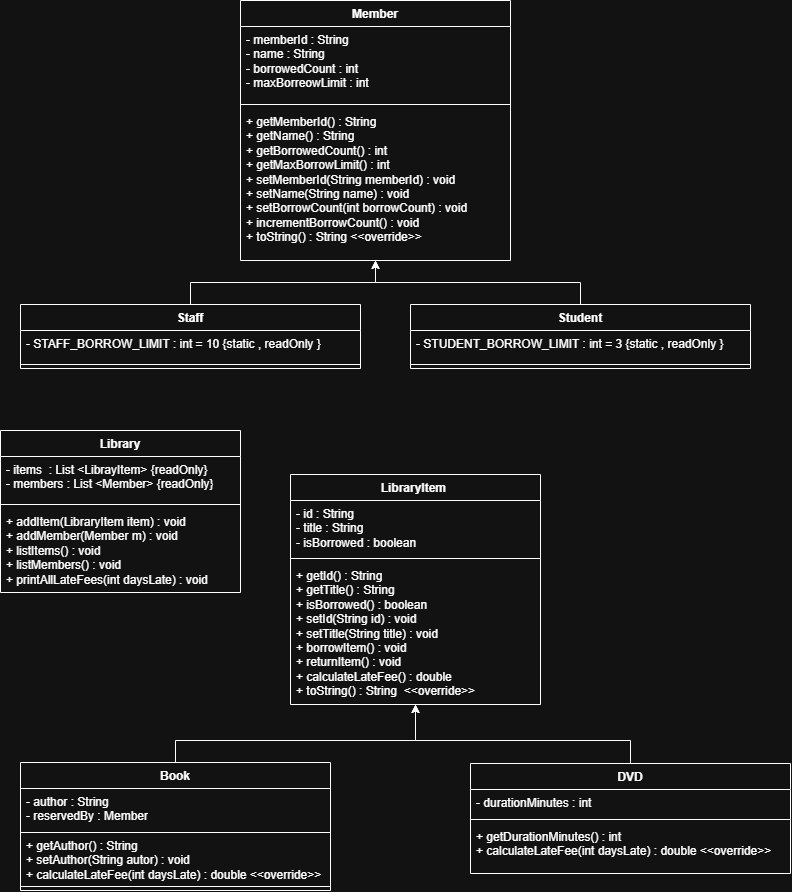

The diagram above was exported from draw.io. Its source (the exported page's mxGraphModel, read from the mxfile embedded in the PNG):
<mxGraphModel dx="1052" dy="530" grid="1" gridSize="10" guides="1" tooltips="1" connect="1" arrows="1" fold="1" page="1" pageScale="1" pageWidth="850" pageHeight="1100" math="0" shadow="0">
  <root>
    <mxCell id="0" />
    <mxCell id="1" parent="0" />
    <mxCell id="2" parent="1" style="swimlane;fontStyle=1;align=center;verticalAlign=top;childLayout=stackLayout;horizontal=1;startSize=26;horizontalStack=0;resizeParent=1;resizeParentMax=0;resizeLast=0;collapsible=1;marginBottom=0;whiteSpace=wrap;html=1;" value="Member" vertex="1">
      <mxGeometry height="260" width="270" x="280" y="20" as="geometry">
        <mxRectangle height="30" width="90" x="360" y="30" as="alternateBounds" />
      </mxGeometry>
    </mxCell>
    <mxCell id="3" parent="2" style="text;strokeColor=none;fillColor=none;align=left;verticalAlign=top;spacingLeft=4;spacingRight=4;overflow=hidden;rotatable=0;points=[[0,0.5],[1,0.5]];portConstraint=eastwest;whiteSpace=wrap;html=1;" value="- memberId : String&amp;nbsp;&lt;div&gt;- name : String&amp;nbsp;&lt;/div&gt;&lt;div&gt;- borrowedCount : int&amp;nbsp;&lt;/div&gt;&lt;div&gt;- maxBorreowLimit : int&amp;nbsp;&lt;/div&gt;" vertex="1">
      <mxGeometry height="74" width="270" y="26" as="geometry" />
    </mxCell>
    <mxCell id="4" parent="2" style="line;strokeWidth=1;fillColor=none;align=left;verticalAlign=middle;spacingTop=-1;spacingLeft=3;spacingRight=3;rotatable=0;labelPosition=right;points=[];portConstraint=eastwest;strokeColor=inherit;labelPerimeter=1;" value="" vertex="1">
      <mxGeometry height="8" width="270" y="100" as="geometry" />
    </mxCell>
    <mxCell id="5" parent="2" style="text;strokeColor=none;fillColor=none;align=left;verticalAlign=top;spacingLeft=4;spacingRight=4;overflow=hidden;rotatable=0;points=[[0,0.5],[1,0.5]];portConstraint=eastwest;whiteSpace=wrap;html=1;" value="+ getMemberId() : String&amp;nbsp;&lt;div&gt;+ getName() : String&amp;nbsp;&lt;/div&gt;&lt;div&gt;+ getBorrowedCount() : int&amp;nbsp;&lt;/div&gt;&lt;div&gt;+ getMaxBorrowLimit() : int&amp;nbsp;&lt;/div&gt;&lt;div&gt;+ setMemberId(String memberId) : void&lt;/div&gt;&lt;div&gt;+ setName(String name) : void&lt;/div&gt;&lt;div&gt;+ setBorrowCount(int borrowCount) : void&lt;/div&gt;&lt;div&gt;+ incrementBorrowCount() : void&lt;/div&gt;&lt;div&gt;+ toString() : String &amp;lt;&amp;lt;override&amp;gt;&amp;gt;&lt;/div&gt;" vertex="1">
      <mxGeometry height="152" width="270" y="108" as="geometry" />
    </mxCell>
    <mxCell id="6" edge="1" parent="1" source="7" style="edgeStyle=orthogonalEdgeStyle;rounded=0;orthogonalLoop=1;jettySize=auto;html=1;entryX=0.5;entryY=1;entryDx=0;entryDy=0;defaultLabelBackgroundColor=page;labelPadding=0 4;" target="2">
      <mxGeometry relative="1" as="geometry" />
    </mxCell>
    <mxCell id="7" parent="1" style="swimlane;fontStyle=1;align=center;verticalAlign=top;childLayout=stackLayout;horizontal=1;startSize=26;horizontalStack=0;resizeParent=1;resizeParentMax=0;resizeLast=0;collapsible=1;marginBottom=0;whiteSpace=wrap;html=1;" value="Student" vertex="1">
      <mxGeometry height="64" width="340" x="450" y="324" as="geometry" />
    </mxCell>
    <mxCell id="8" parent="7" style="text;strokeColor=none;fillColor=none;align=left;verticalAlign=top;spacingLeft=4;spacingRight=4;overflow=hidden;rotatable=0;points=[[0,0.5],[1,0.5]];portConstraint=eastwest;whiteSpace=wrap;html=1;" value="- STUDENT_BORROW_LIMIT : int = 3 {static , readOnly }" vertex="1">
      <mxGeometry height="30" width="340" y="26" as="geometry" />
    </mxCell>
    <mxCell id="9" parent="7" style="line;strokeWidth=1;fillColor=none;align=left;verticalAlign=middle;spacingTop=-1;spacingLeft=3;spacingRight=3;rotatable=0;labelPosition=right;points=[];portConstraint=eastwest;strokeColor=inherit;labelPerimeter=1;" value="" vertex="1">
      <mxGeometry height="8" width="340" y="56" as="geometry" />
    </mxCell>
    <mxCell id="10" edge="1" parent="1" source="11" style="edgeStyle=orthogonalEdgeStyle;rounded=0;orthogonalLoop=1;jettySize=auto;html=1;entryX=0.5;entryY=1;entryDx=0;entryDy=0;defaultLabelBackgroundColor=page;labelPadding=0 4;" target="2">
      <mxGeometry relative="1" as="geometry" />
    </mxCell>
    <mxCell id="11" parent="1" style="swimlane;fontStyle=1;align=center;verticalAlign=top;childLayout=stackLayout;horizontal=1;startSize=26;horizontalStack=0;resizeParent=1;resizeParentMax=0;resizeLast=0;collapsible=1;marginBottom=0;whiteSpace=wrap;html=1;" value="Staff" vertex="1">
      <mxGeometry height="64" width="340" x="60" y="324" as="geometry" />
    </mxCell>
    <mxCell id="12" parent="11" style="text;strokeColor=none;fillColor=none;align=left;verticalAlign=top;spacingLeft=4;spacingRight=4;overflow=hidden;rotatable=0;points=[[0,0.5],[1,0.5]];portConstraint=eastwest;whiteSpace=wrap;html=1;" value="- STAFF_BORROW_LIMIT : int = 10 {static , readOnly }" vertex="1">
      <mxGeometry height="30" width="340" y="26" as="geometry" />
    </mxCell>
    <mxCell id="13" parent="11" style="line;strokeWidth=1;fillColor=none;align=left;verticalAlign=middle;spacingTop=-1;spacingLeft=3;spacingRight=3;rotatable=0;labelPosition=right;points=[];portConstraint=eastwest;strokeColor=inherit;labelPerimeter=1;" value="" vertex="1">
      <mxGeometry height="8" width="340" y="56" as="geometry" />
    </mxCell>
    <mxCell id="14" parent="1" style="swimlane;fontStyle=1;align=center;verticalAlign=top;childLayout=stackLayout;horizontal=1;startSize=26;horizontalStack=0;resizeParent=1;resizeParentMax=0;resizeLast=0;collapsible=1;marginBottom=0;whiteSpace=wrap;html=1;" value="&lt;div&gt;&lt;span style=&quot;background-color: transparent; color: light-dark(#000000, var(--ge-light-color, #ffffff));&quot;&gt;LibraryItem&amp;nbsp;&lt;/span&gt;&lt;/div&gt;" vertex="1">
      <mxGeometry height="230" width="250" x="330" y="494" as="geometry">
        <mxRectangle height="30" width="110" x="330" y="494" as="alternateBounds" />
      </mxGeometry>
    </mxCell>
    <mxCell id="15" parent="14" style="text;strokeColor=none;fillColor=none;align=left;verticalAlign=top;spacingLeft=4;spacingRight=4;overflow=hidden;rotatable=0;points=[[0,0.5],[1,0.5]];portConstraint=eastwest;whiteSpace=wrap;html=1;" value="- id : String&amp;nbsp;&lt;div&gt;- title : String&amp;nbsp;&lt;/div&gt;&lt;div&gt;- isBorrowed : boolean&lt;/div&gt;&lt;div&gt;&lt;br&gt;&lt;/div&gt;" vertex="1">
      <mxGeometry height="54" width="250" y="26" as="geometry" />
    </mxCell>
    <mxCell id="16" parent="14" style="line;strokeWidth=1;fillColor=none;align=left;verticalAlign=middle;spacingTop=-1;spacingLeft=3;spacingRight=3;rotatable=0;labelPosition=right;points=[];portConstraint=eastwest;strokeColor=inherit;labelPerimeter=1;" value="" vertex="1">
      <mxGeometry height="8" width="250" y="80" as="geometry" />
    </mxCell>
    <mxCell id="17" parent="14" style="text;strokeColor=none;fillColor=none;align=left;verticalAlign=top;spacingLeft=4;spacingRight=4;overflow=hidden;rotatable=0;points=[[0,0.5],[1,0.5]];portConstraint=eastwest;whiteSpace=wrap;html=1;" value="+ getId() : String&amp;nbsp;&lt;div&gt;+ getTitle() : String&amp;nbsp;&lt;/div&gt;&lt;div&gt;+ isBorrowed() : boolean&lt;/div&gt;&lt;div&gt;+ setId(String id) : void&lt;/div&gt;&lt;div&gt;+ setTitle(String title) : void&lt;/div&gt;&lt;div&gt;+ borrowItem() : void&lt;/div&gt;&lt;div&gt;+ returnItem() : void&lt;/div&gt;&lt;div&gt;+ calculateLateFee() : double&lt;/div&gt;&lt;div&gt;+ toString() : String&amp;nbsp; &amp;lt;&amp;lt;override&amp;gt;&amp;gt;&lt;/div&gt;" vertex="1">
      <mxGeometry height="142" width="250" y="88" as="geometry" />
    </mxCell>
    <mxCell id="18" parent="1" style="swimlane;fontStyle=1;align=center;verticalAlign=top;childLayout=stackLayout;horizontal=1;startSize=26;horizontalStack=0;resizeParent=1;resizeParentMax=0;resizeLast=0;collapsible=1;marginBottom=0;whiteSpace=wrap;html=1;" value="Book" vertex="1">
      <mxGeometry height="128" width="310" x="60" y="782" as="geometry" />
    </mxCell>
    <mxCell id="19" parent="18" style="text;strokeColor=light-dark(transparent,#FFFFFF);fillColor=none;align=left;verticalAlign=top;spacingLeft=4;spacingRight=4;overflow=hidden;rotatable=0;points=[[0,0.5],[1,0.5]];portConstraint=eastwest;whiteSpace=wrap;html=1;" value="- author : String&amp;nbsp;&lt;div&gt;- reservedBy : Member&lt;/div&gt;" vertex="1">
      <mxGeometry height="44" width="310" y="26" as="geometry" />
    </mxCell>
    <mxCell id="20" parent="18" style="text;strokeColor=none;fillColor=none;align=left;verticalAlign=top;spacingLeft=4;spacingRight=4;overflow=hidden;rotatable=0;points=[[0,0.5],[1,0.5]];portConstraint=eastwest;whiteSpace=wrap;html=1;" value="+ getAuthor() : String&amp;nbsp;&lt;div&gt;+ setAuthor(String autor) : void&lt;/div&gt;&lt;div&gt;+ calculateLateFee(int daysLate) : double &amp;lt;&amp;lt;override&amp;gt;&amp;gt;&lt;/div&gt;" vertex="1">
      <mxGeometry height="50" width="310" y="70" as="geometry" />
    </mxCell>
    <mxCell id="21" parent="18" style="line;strokeWidth=1;fillColor=none;align=left;verticalAlign=middle;spacingTop=-1;spacingLeft=3;spacingRight=3;rotatable=0;labelPosition=right;points=[];portConstraint=eastwest;strokeColor=inherit;labelPerimeter=1;" value="" vertex="1">
      <mxGeometry height="8" width="310" y="120" as="geometry" />
    </mxCell>
    <mxCell id="22" parent="1" style="swimlane;fontStyle=1;align=center;verticalAlign=top;childLayout=stackLayout;horizontal=1;startSize=26;horizontalStack=0;resizeParent=1;resizeParentMax=0;resizeLast=0;collapsible=1;marginBottom=0;whiteSpace=wrap;html=1;" value="DVD" vertex="1">
      <mxGeometry height="110" width="320" x="510" y="783" as="geometry" />
    </mxCell>
    <mxCell id="23" parent="22" style="text;strokeColor=none;fillColor=none;align=left;verticalAlign=top;spacingLeft=4;spacingRight=4;overflow=hidden;rotatable=0;points=[[0,0.5],[1,0.5]];portConstraint=eastwest;whiteSpace=wrap;html=1;" value="- durationMinutes : int&amp;nbsp;" vertex="1">
      <mxGeometry height="26" width="320" y="26" as="geometry" />
    </mxCell>
    <mxCell id="24" parent="22" style="line;strokeWidth=1;fillColor=none;align=left;verticalAlign=middle;spacingTop=-1;spacingLeft=3;spacingRight=3;rotatable=0;labelPosition=right;points=[];portConstraint=eastwest;strokeColor=inherit;labelPerimeter=1;" value="" vertex="1">
      <mxGeometry height="8" width="320" y="52" as="geometry" />
    </mxCell>
    <mxCell id="25" parent="22" style="text;strokeColor=none;fillColor=none;align=left;verticalAlign=top;spacingLeft=4;spacingRight=4;overflow=hidden;rotatable=0;points=[[0,0.5],[1,0.5]];portConstraint=eastwest;whiteSpace=wrap;html=1;" value="+ getDurationMinutes() : int&amp;nbsp;&lt;div&gt;+ calculateLateFee(int daysLate) : double &amp;lt;&amp;lt;override&amp;gt;&amp;gt;&lt;/div&gt;" vertex="1">
      <mxGeometry height="50" width="320" y="60" as="geometry" />
    </mxCell>
    <mxCell id="26" edge="1" parent="1" source="18" style="edgeStyle=orthogonalEdgeStyle;rounded=0;orthogonalLoop=1;jettySize=auto;html=1;defaultLabelBackgroundColor=page;labelPadding=0 4;" target="14">
      <mxGeometry relative="1" x="-0.0301" as="geometry">
        <Array as="points">
          <mxPoint x="215" y="760" />
          <mxPoint x="455" y="760" />
        </Array>
      </mxGeometry>
    </mxCell>
    <mxCell id="27" edge="1" parent="1" source="22" style="edgeStyle=orthogonalEdgeStyle;rounded=0;orthogonalLoop=1;jettySize=auto;html=1;defaultLabelBackgroundColor=page;labelPadding=0 4;" target="14">
      <mxGeometry relative="1" as="geometry">
        <Array as="points">
          <mxPoint x="670" y="760" />
          <mxPoint x="455" y="760" />
        </Array>
      </mxGeometry>
    </mxCell>
    <mxCell id="28" parent="1" style="swimlane;fontStyle=1;align=center;verticalAlign=top;childLayout=stackLayout;horizontal=1;startSize=26;horizontalStack=0;resizeParent=1;resizeParentMax=0;resizeLast=0;collapsible=1;marginBottom=0;whiteSpace=wrap;html=1;" value="Library" vertex="1">
      <mxGeometry height="162" width="240" x="40" y="450" as="geometry" />
    </mxCell>
    <mxCell id="29" parent="28" style="text;strokeColor=none;fillColor=none;align=left;verticalAlign=top;spacingLeft=4;spacingRight=4;overflow=hidden;rotatable=0;points=[[0,0.5],[1,0.5]];portConstraint=eastwest;whiteSpace=wrap;html=1;" value="- items&amp;nbsp; : List &amp;lt;LibrayItem&amp;gt; {readOnly}&lt;div&gt;- members : List &amp;lt;Member&amp;gt; {readOnly}&lt;/div&gt;" vertex="1">
      <mxGeometry height="44" width="240" y="26" as="geometry" />
    </mxCell>
    <mxCell id="30" parent="28" style="line;strokeWidth=1;fillColor=none;align=left;verticalAlign=middle;spacingTop=-1;spacingLeft=3;spacingRight=3;rotatable=0;labelPosition=right;points=[];portConstraint=eastwest;strokeColor=inherit;labelPerimeter=1;" value="" vertex="1">
      <mxGeometry height="8" width="240" y="70" as="geometry" />
    </mxCell>
    <mxCell id="31" parent="28" style="text;strokeColor=none;fillColor=none;align=left;verticalAlign=top;spacingLeft=4;spacingRight=4;overflow=hidden;rotatable=0;points=[[0,0.5],[1,0.5]];portConstraint=eastwest;whiteSpace=wrap;html=1;" value="+ addItem(LibraryItem item) : void&lt;div&gt;+ addMember(Member m) : void&lt;/div&gt;&lt;div&gt;+ listItems() : void&lt;/div&gt;&lt;div&gt;+ listMembers() : void&lt;/div&gt;&lt;div&gt;+ printAllLateFees(int daysLate) : void&amp;nbsp;&lt;/div&gt;" vertex="1">
      <mxGeometry height="84" width="240" y="78" as="geometry" />
    </mxCell>
  </root>
</mxGraphModel>